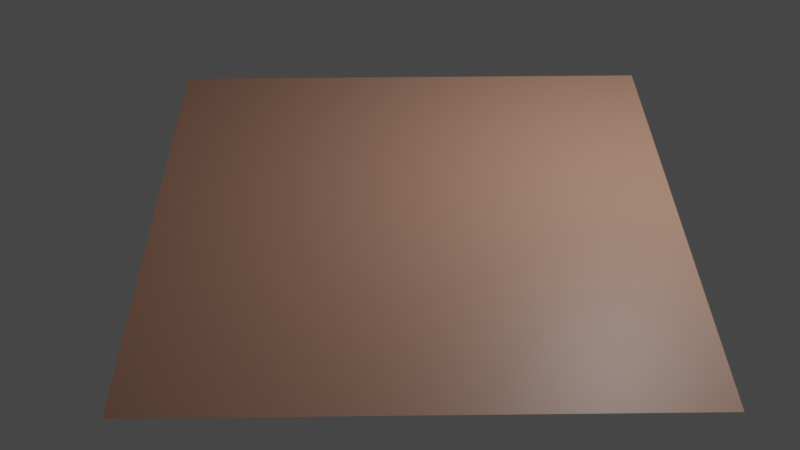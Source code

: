 # Source: grass_field.blend  (saved by Blender 2.93.21; exported with 4.5.12 LTS)
import bpy
from mathutils import Matrix  # noqa: F401  (used for matrix-valued properties, if any)

bpy.ops.wm.read_factory_settings(use_empty=True)
scene = bpy.context.scene
scene.name = 'Scene'

# ---- collections
col_collection = bpy.data.collections.new('Collection'); scene.collection.children.link(col_collection)

# ---- materials (node trees are filled in below, after node groups)
mat_material_004 = bpy.data.materials.new('Material.004')
mat_material_003 = bpy.data.materials.new('Material.003')

# ---- material node trees
mat_material_004.use_nodes = True; mat_material_004.node_tree.nodes.clear()
_N = mat_material_004.node_tree.nodes; _L = mat_material_004.node_tree.links
n0 = _N.new('ShaderNodeBsdfPrincipled'); n0.name = 'Principled BSDF'; n0.location = (10, 300)
n0.distribution = 'GGX'
n0.subsurface_method = 'BURLEY'
n0.inputs[0].default_value = (0.05303, 0.3278, 0.06044, 1.0)
n0.inputs[3].default_value = 1.45
n0.inputs[27].default_value = (0.0, 0.0, 0.0, 1.0)
n0.inputs[28].default_value = 1.0
n1 = _N.new('ShaderNodeOutputMaterial'); n1.name = 'Material Output'; n1.location = (300, 300)
_L.new(n0.outputs[0], n1.inputs[0])
n1.is_active_output = True
mat_material_003.use_nodes = True; mat_material_003.node_tree.nodes.clear()
_N = mat_material_003.node_tree.nodes; _L = mat_material_003.node_tree.links
n0 = _N.new('ShaderNodeBsdfPrincipled'); n0.name = 'Principled BSDF'; n0.location = (10, 300)
n0.distribution = 'GGX'
n0.subsurface_method = 'BURLEY'
n0.inputs[0].default_value = (0.3902, 0.2094, 0.145, 1.0)
n0.inputs[3].default_value = 1.45
n0.inputs[27].default_value = (0.0, 0.0, 0.0, 1.0)
n0.inputs[28].default_value = 1.0
n1 = _N.new('ShaderNodeOutputMaterial'); n1.name = 'Material Output'; n1.location = (300, 300)
_L.new(n0.outputs[0], n1.inputs[0])
n1.is_active_output = True

# ---- world
world_world = bpy.data.worlds.new('World'); scene.world = world_world
world_world.use_nodes = True; world_world.node_tree.nodes.clear()
_N = world_world.node_tree.nodes; _L = world_world.node_tree.links
n0 = _N.new('ShaderNodeOutputWorld'); n0.name = 'World Output'; n0.location = (300, 300)
n1 = _N.new('ShaderNodeBackground'); n1.name = 'Background'; n1.location = (10, 300)
n1.inputs[0].default_value = (0.05088, 0.05088, 0.05088, 1.0)
_L.new(n1.outputs[0], n0.inputs[0])
n0.is_active_output = True
world_world.color = (0.05088, 0.05088, 0.05088)
world_world.use_sun_shadow = False
world_world.sun_shadow_jitter_overblur = 0.0

# ---- cameras
cam_camera = bpy.data.cameras.new('Camera')
cam_camera.clip_end = 100.0
cam_camera.ortho_scale = 7.314

# ---- lights
light_light = bpy.data.lights.new('Light', 'POINT')
light_light.transmission_factor = 0.0
light_light.energy = 1264.0
light_light.shadow_soft_size = 0.1
light_light.shadow_maximum_resolution = 0.006
light_light.use_absolute_resolution = True

# ---- meshes
me_plane = bpy.data.meshes.new('Plane')
me_plane.from_pydata([(-1.0, -1.0, 0.0), (1.0, -1.0, 0.0), (-1.0, 1.0, 0.0), (1.0, 1.0, 0.0)], [], [(0, 1, 3, 2)])
me_plane.polygons.foreach_set('material_index', [1])
_uv = me_plane.uv_layers.new(name='UVMap')
_uv.uv.foreach_set('vector', [0.0, 0.0, 1.0, 0.0, 1.0, 1.0, 0.0, 1.0])
me_plane.materials.append(mat_material_004)
me_plane.materials.append(mat_material_003)
me_plane.use_remesh_fix_poles = True
me_plane.use_remesh_preserve_attributes = False
me_plane.update()

# ---- objects
ob_light = bpy.data.objects.new('Light', light_light)
ob_camera = bpy.data.objects.new('Camera', cam_camera)
ob_plane = bpy.data.objects.new('Plane', me_plane)
ob_wind = bpy.data.objects.new('Wind', None)
ob_turbulence = bpy.data.objects.new('Turbulence', None)

# ---- transforms, parenting, visibility, modifiers, constraints
ob_light.location = (4.076, 1.005, 5.904)
ob_light.rotation_euler = (0.6503, 0.05522, 1.866)
ob_light.lock_rotations_4d = False
ob_light.empty_display_type = 'ARROWS'
ob_light.color = (0.0, 0.0, 0.0, 0.0)
ob_light.lineart.crease_threshold = 0.0
ob_camera.location = (-0.4711, -14.42, 11.49)
ob_camera.rotation_euler = (0.8894, 0.0, -0.0141)
ob_camera.lock_rotations_4d = False
ob_camera.empty_display_type = 'ARROWS'
ob_camera.color = (0.0, 0.0, 0.0, 0.0)
ob_camera.display_type = 'WIRE'
ob_camera.lineart.crease_threshold = 0.0
ob_plane.location = (0.0, 0.0, 0.0)
ob_plane.scale = (4.355, 4.355, 4.355)
_m = ob_plane.modifiers.new('ParticleSystem', 'PARTICLE_SYSTEM')
ob_wind.location = (0.0, 0.0, 0.0)
ob_wind.rotation_euler = (-0.9266, 0.5374, -1.446)
ob_wind.empty_display_type = 'SINGLE_ARROW'
ob_turbulence.location = (9.0, 0.0, 0.0)

# ---- collection membership
col_collection.objects.link(ob_light)
col_collection.objects.link(ob_camera)
col_collection.objects.link(ob_plane)
col_collection.objects.link(ob_wind)
col_collection.objects.link(ob_turbulence)

# ---- scene / render settings (as saved in the file)
scene.camera = ob_camera
scene.frame_start = 1; scene.frame_end = 250; scene.frame_set(57)
scene.render.engine = 'CYCLES'
scene.render.hair_type = 'STRIP'
scene.cycles.use_denoising = False
scene.cycles.samples = 128
scene.cycles.sampling_pattern = 'TABULATED_SOBOL'
scene.cycles.use_adaptive_sampling = False
scene.cycles.use_light_tree = False
scene.view_settings.view_transform = 'Filmic'
bpy.context.view_layer.update()
